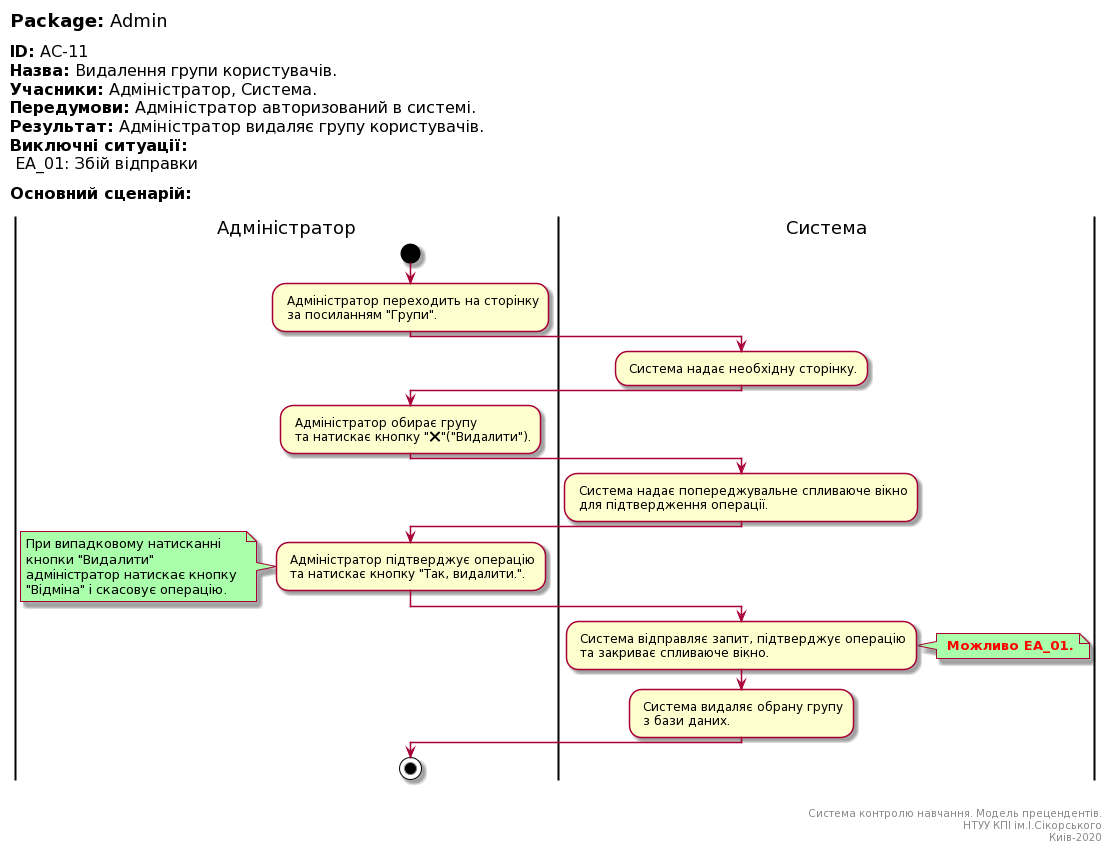

The diagram above was rendered by PlantUML. Its source (embedded in the PNG):
@startuml
left header
<font color=000 size=18><b>Package:</b> Admin

<font color=000 size=16><b>ID:</b> AC-11
<font color=000 size=16><b>Назва:</b> Видалення групи користувачів.
<font color=000 size=16><b>Учасники:</b> Адміністратор, Система.
<font color=000 size=16><b>Передумови:</b> Адміністратор авторизований в системі.
<font color=000 size=16><b>Результат:</b> Адміністратор видаляє групу користувачів.
<font color=000 size=16><b>Виключні ситуації:</b>
<font color=000 size=16> EA_01: Збій відправки

<font color=000 size=16><b>Основний сценарій:</b>

end header

|Адміністратор|
start
: Адміністратор переходить на сторінку 
 за посиланням "Групи".;

|Система|
: Система надає необхідну сторінку.;

|Адміністратор|
: Адміністратор обирає групу
 та натискає кнопку "❌"("Видалити").;

|Система|
: Система надає попереджувальне спливаюче вікно
 для підтвердження операції.;

|Адміністратор|
: Адміністратор підтверджує операцію
 та натискає кнопку "Так, видалити.".;

note left #aaffaa
При випадковому натисканні 
кнопки "Видалити"
адміністратор натискає кнопку 
"Відміна" і скасовує операцію.
end note

|Система|
: Система відправляє запит, підтверджує операцію
 та закриває спливаюче вікно.;

note right #aaffaa
<font color=red><b> Можливо EA_01.
end note

: Система видаляє обрану групу
 з бази даних.;

|Адміністратор|
stop;

right footer


Система контролю навчання. Модель прецендентів.
НТУУ КПІ ім.І.Сікорського
Киів-2020
end footer
@enduml